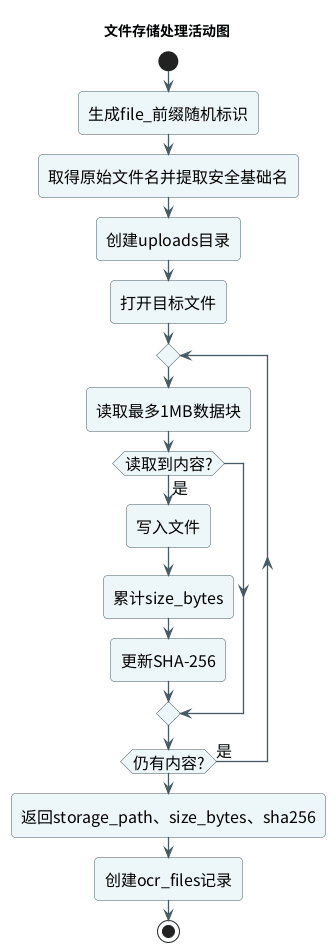

The diagram above was rendered by PlantUML. Its source (embedded in the PNG):
@startuml

skinparam backgroundColor white
skinparam defaultFontName Noto Sans CJK SC
skinparam defaultFontSize 16
skinparam shadowing false
skinparam roundcorner 8
skinparam ArrowColor #455A64
skinparam ArrowThickness 1.3
skinparam packageBorderColor #78909C
skinparam packageBackgroundColor #F8FAFB
skinparam componentBorderColor #455A64
skinparam componentBackgroundColor #EDF6F8
skinparam databaseBorderColor #455A64
skinparam databaseBackgroundColor #FFF8E6
skinparam actorBorderColor #455A64
skinparam actorBackgroundColor #E8F5E9
skinparam sequenceParticipantBorderColor #455A64
skinparam sequenceParticipantBackgroundColor #EDF6F8
skinparam sequenceLifeLineBorderColor #78909C
skinparam sequenceGroupBorderColor #90A4AE
skinparam sequenceGroupBackgroundColor #FAFCFD
skinparam activityBorderColor #455A64
skinparam activityBackgroundColor #EDF6F8
skinparam stateBorderColor #455A64
skinparam stateBackgroundColor #EDF6F8
skinparam classBorderColor #455A64
skinparam classBackgroundColor #F8FAFB
skinparam classAttributeFontSize 13
skinparam classMethodFontSize 13
skinparam linetype ortho

title 文件存储处理活动图

start
:生成file_前缀随机标识;
:取得原始文件名并提取安全基础名;
:创建uploads目录;
:打开目标文件;
repeat
  :读取最多1MB数据块;
  if (读取到内容?) then (是)
    :写入文件;
    :累计size_bytes;
    :更新SHA-256;
  endif
repeat while (仍有内容?) is (是)
:返回storage_path、size_bytes、sha256;
:创建ocr_files记录;
stop

@enduml